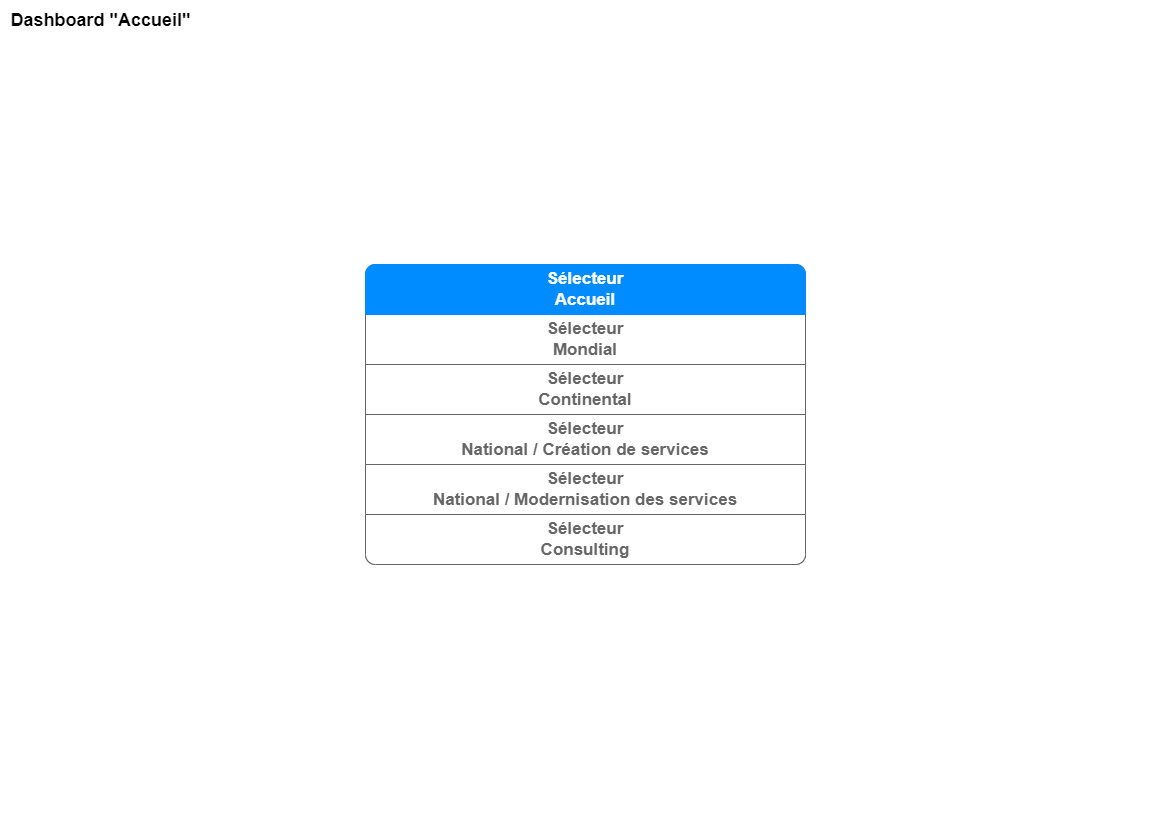

The diagram above was exported from draw.io. Its source (the exported page's mxGraphModel, read from the mxfile embedded in the PNG):
<mxGraphModel dx="2074" dy="1099" grid="1" gridSize="10" guides="1" tooltips="1" connect="1" arrows="1" fold="1" page="1" pageScale="1" pageWidth="1169" pageHeight="827" math="0" shadow="0">
  <root>
    <mxCell id="0" />
    <mxCell id="1" parent="0" />
    <mxCell id="AcZ3Hsxg94QYEzig8i7n-1" value="" style="strokeWidth=1;shadow=0;dashed=0;align=center;html=1;shape=mxgraph.mockup.rrect;rSize=10;strokeColor=#666666;fillStyle=auto;" vertex="1" parent="1">
      <mxGeometry x="365" y="264" width="440" height="300" as="geometry" />
    </mxCell>
    <mxCell id="AcZ3Hsxg94QYEzig8i7n-2" value="Sélecteur&lt;br&gt;Mondial" style="strokeColor=inherit;fillColor=inherit;gradientColor=inherit;strokeWidth=1;shadow=0;dashed=0;align=center;html=1;shape=mxgraph.mockup.rrect;rSize=0;fontSize=17;fontColor=#666666;fontStyle=1;resizeWidth=1;whiteSpace=wrap;" vertex="1" parent="AcZ3Hsxg94QYEzig8i7n-1">
      <mxGeometry width="439.99999999999994" height="50" relative="1" as="geometry">
        <mxPoint y="50" as="offset" />
      </mxGeometry>
    </mxCell>
    <mxCell id="AcZ3Hsxg94QYEzig8i7n-3" value="Sélecteur&lt;br&gt;National / Modernisation des services" style="strokeColor=inherit;fillColor=inherit;gradientColor=inherit;strokeWidth=1;shadow=0;dashed=0;align=center;html=1;shape=mxgraph.mockup.rrect;rSize=0;fontSize=17;fontColor=#666666;fontStyle=1;resizeWidth=1;whiteSpace=wrap;" vertex="1" parent="AcZ3Hsxg94QYEzig8i7n-1">
      <mxGeometry width="439.99999999999994" height="50" relative="1" as="geometry">
        <mxPoint y="200" as="offset" />
      </mxGeometry>
    </mxCell>
    <mxCell id="AcZ3Hsxg94QYEzig8i7n-4" value="Sélecteur&lt;br&gt;Consulting" style="strokeColor=inherit;fillColor=inherit;gradientColor=inherit;strokeWidth=1;shadow=0;dashed=0;align=center;html=1;shape=mxgraph.mockup.bottomButton;rSize=10;fontSize=17;fontColor=#666666;fontStyle=1;resizeWidth=1;whiteSpace=wrap;" vertex="1" parent="AcZ3Hsxg94QYEzig8i7n-1">
      <mxGeometry y="1" width="439.99999999999994" height="50" relative="1" as="geometry">
        <mxPoint y="-50" as="offset" />
      </mxGeometry>
    </mxCell>
    <mxCell id="AcZ3Hsxg94QYEzig8i7n-5" value="Sélecteur&lt;br&gt;Accueil" style="strokeWidth=1;shadow=0;dashed=0;align=center;html=1;shape=mxgraph.mockup.topButton;rSize=10;fontSize=17;fontColor=#ffffff;fontStyle=1;fillColor=#008cff;strokeColor=#008cff;resizeWidth=1;whiteSpace=wrap;" vertex="1" parent="AcZ3Hsxg94QYEzig8i7n-1">
      <mxGeometry width="439.99999999999994" height="50" relative="1" as="geometry" />
    </mxCell>
    <mxCell id="AcZ3Hsxg94QYEzig8i7n-9" value="Sélecteur&lt;br&gt;Continental" style="strokeColor=inherit;fillColor=inherit;gradientColor=inherit;strokeWidth=1;shadow=0;dashed=0;align=center;html=1;shape=mxgraph.mockup.rrect;rSize=0;fontSize=17;fontColor=#666666;fontStyle=1;resizeWidth=1;whiteSpace=wrap;" vertex="1" parent="AcZ3Hsxg94QYEzig8i7n-1">
      <mxGeometry y="100" width="439.99999999999994" height="50" as="geometry" />
    </mxCell>
    <mxCell id="AcZ3Hsxg94QYEzig8i7n-8" value="Sélecteur&lt;br&gt;National / Création de services" style="strokeColor=inherit;fillColor=inherit;gradientColor=inherit;strokeWidth=1;shadow=0;dashed=0;align=center;html=1;shape=mxgraph.mockup.rrect;rSize=0;fontSize=17;fontColor=#666666;fontStyle=1;resizeWidth=1;whiteSpace=wrap;" vertex="1" parent="AcZ3Hsxg94QYEzig8i7n-1">
      <mxGeometry y="150" width="439.99999999999994" height="50" as="geometry" />
    </mxCell>
    <mxCell id="AcZ3Hsxg94QYEzig8i7n-10" value="&lt;font style=&quot;font-size: 18px;&quot;&gt;&lt;b&gt;Dashboard &quot;Accueil&quot;&lt;/b&gt;&lt;/font&gt;" style="text;html=1;align=center;verticalAlign=middle;resizable=0;points=[];autosize=1;strokeColor=none;fillColor=none;" vertex="1" parent="1">
      <mxGeometry width="200" height="40" as="geometry" />
    </mxCell>
  </root>
</mxGraphModel>